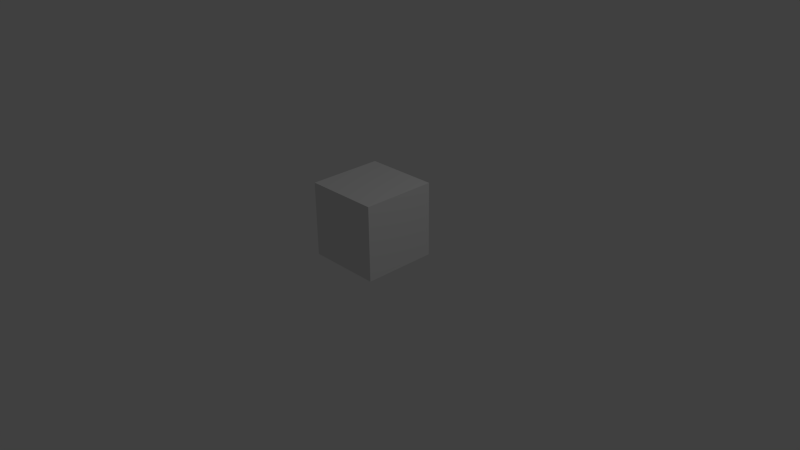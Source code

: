 # Source: box.blend  (saved by Blender 2.69.0; exported with 4.5.12 LTS)
import bpy
from mathutils import Matrix  # noqa: F401  (used for matrix-valued properties, if any)

bpy.ops.wm.read_factory_settings(use_empty=True)
scene = bpy.context.scene
scene.name = 'Scene'

# ---- collections
col_collection_1 = bpy.data.collections.new('Collection 1'); scene.collection.children.link(col_collection_1)

# ---- materials (node trees are filled in below, after node groups)
mat_material = bpy.data.materials.new('Material')
mat_material.alpha_threshold = 0.0
mat_material.use_transparent_shadow = False
mat_material.roughness = 0.5
mat_material.line_color = (0.0, 0.0, 0.0, 1.0)

# ---- material node trees

# ---- world
world_world = bpy.data.worlds.new('World'); scene.world = world_world
world_world.color = (0.05088, 0.05088, 0.05088)
world_world.use_sun_shadow = False
world_world.sun_shadow_jitter_overblur = 0.0
world_world.cycles.sampling_method = 'MANUAL'
world_world.cycles.sample_map_resolution = 256

# ---- cameras
cam_camera = bpy.data.cameras.new('Camera')
cam_camera.clip_end = 100.0
cam_camera.lens = 35.0
cam_camera.sensor_width = 32.0
cam_camera.sensor_height = 18.0
cam_camera.ortho_scale = 7.314
cam_camera.dof.focus_distance = 0.0
cam_camera.dof.aperture_fstop = 128.0

# ---- lights
light_lamp = bpy.data.lights.new('Lamp', 'POINT')
light_lamp.transmission_factor = 0.0
light_lamp.cutoff_distance = 30.0
light_lamp.energy = 100.0
light_lamp.shadow_buffer_clip_start = 1.001
light_lamp.shadow_soft_size = 0.1
light_lamp.shadow_maximum_resolution = 0.006
light_lamp.use_absolute_resolution = True
light_lamp.cycles.use_multiple_importance_sampling = False

# ---- meshes
me_cube = bpy.data.meshes.new('Cube')
me_cube.from_pydata([(1.0, 1.0, -1.0), (1.0, -1.0, -1.0), (-1.0, -1.0, -1.0), (-1.0, 1.0, -1.0), (1.0, 1.0, 1.0), (1.0, -1.0, 1.0), (-1.0, -1.0, 1.0), (-1.0, 1.0, 1.0)], [], [(0, 1, 2, 3), (4, 7, 6, 5), (0, 4, 5, 1), (1, 5, 6, 2), (2, 6, 7, 3), (4, 0, 3, 7)])
me_cube.materials.append(mat_material)
me_cube.use_remesh_preserve_volume = False
me_cube.use_remesh_preserve_attributes = False
me_cube.use_mirror_vertex_groups = False
me_cube.update()
arm_armature_001 = bpy.data.armatures.new('Armature.001')  # bones are not reproduced

# ---- objects
ob_armature = bpy.data.objects.new('Armature', arm_armature_001)
ob_cube = bpy.data.objects.new('Cube', me_cube)
ob_lamp = bpy.data.objects.new('Lamp', light_lamp)
ob_camera = bpy.data.objects.new('Camera', cam_camera)

# ---- transforms, parenting, visibility, modifiers, constraints
ob_armature.location = (0.0, 0.0, 0.0)
ob_armature.lineart.crease_threshold = 0.0
ob_cube.parent = ob_armature
ob_cube.location = (0.0, 0.0, 0.5)
ob_cube.scale = (0.5, 0.5, 0.5)
ob_cube.lock_rotations_4d = False
ob_cube.empty_display_type = 'ARROWS'
ob_cube.lineart.crease_threshold = 0.0
_vg = ob_cube.vertex_groups.new(name='Bone')
_vg.add([0, 1, 2, 3, 4, 5, 6, 7], 1.0, 'REPLACE')
_m = ob_cube.modifiers.new('Armature', 'ARMATURE')
_m.object = ob_armature
ob_lamp.location = (4.076, 1.005, 5.904)
ob_lamp.rotation_euler = (0.6503, 0.05522, 1.866)
ob_lamp.lock_rotations_4d = False
ob_lamp.empty_display_type = 'ARROWS'
ob_lamp.color = (0.0, 0.0, 0.0, 0.0)
ob_lamp.lineart.crease_threshold = 0.0
ob_camera.location = (7.481, -6.508, 5.344)
ob_camera.rotation_euler = (1.109, 0.01082, 0.8149)
ob_camera.lock_rotations_4d = False
ob_camera.empty_display_type = 'ARROWS'
ob_camera.color = (0.0, 0.0, 0.0, 0.0)
ob_camera.display_type = 'WIRE'
ob_camera.lineart.crease_threshold = 0.0

# ---- collection membership
col_collection_1.objects.link(ob_armature)
col_collection_1.objects.link(ob_cube)
col_collection_1.objects.link(ob_lamp)
col_collection_1.objects.link(ob_camera)

# ---- scene / render settings (as saved in the file)
scene.camera = ob_camera
scene.frame_start = 1; scene.frame_end = 250; scene.frame_set(1)
scene.render.engine = 'BLENDER_EEVEE_NEXT'
scene.render.image_settings.compression = 90
scene.render.resolution_percentage = 50
scene.render.dither_intensity = 0.0
scene.cycles.use_denoising = False
scene.cycles.samples = 10
scene.cycles.sampling_pattern = 'TABULATED_SOBOL'
scene.cycles.light_sampling_threshold = 0.0
scene.cycles.use_adaptive_sampling = False
scene.cycles.use_light_tree = False
scene.cycles.blur_glossy = 0.0
scene.cycles.volume_bounces = 1
scene.cycles.pixel_filter_type = 'GAUSSIAN'
scene.cycles.sample_clamp_indirect = 0.0
scene.view_settings.view_transform = 'Standard'
bpy.context.view_layer.update()
